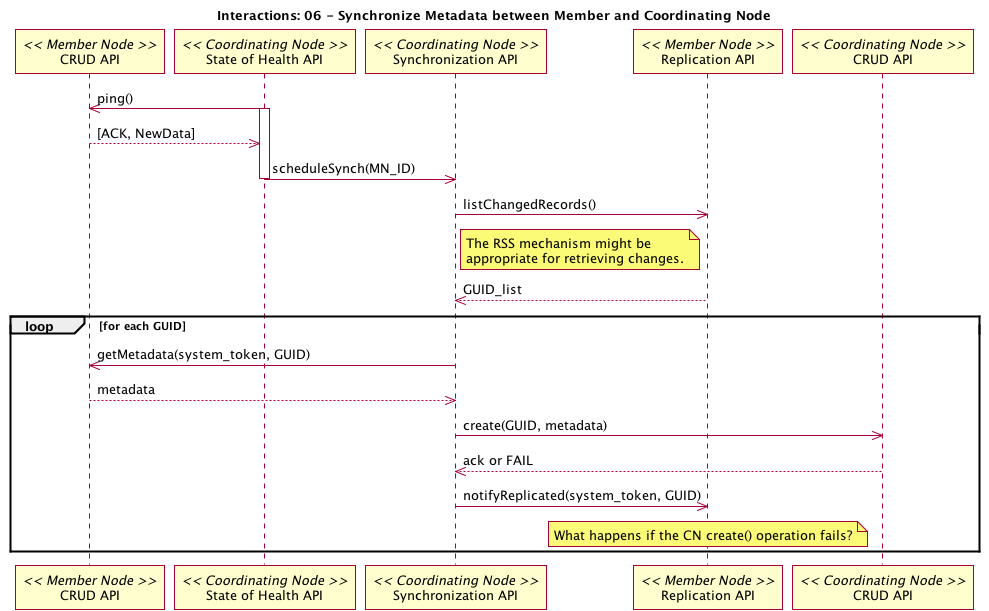

The diagram above was rendered by PlantUML. Its source (embedded in the PNG):
@startuml 06_interaction.png
title Interactions: 06 - Synchronize Metadata between Member and Coordinating Node
participant "CRUD API" as m_crud << Member Node >>
participant "State of Health API" as c_health << Coordinating Node >>
c_health -> m_crud: ping()
activate c_health
c_health <-- m_crud: [ACK, NewData]
participant "Synchronization API" as c_sync << Coordinating Node >>
c_health -> c_sync: scheduleSynch(MN_ID)
deactivate c_health
participant "Replication API" as m_rep << Member Node >>
c_sync -> m_rep: listChangedRecords()
note right of c_sync
c_sync <-- m_rep: GUID_list
loop for each GUID
c_sync -> m_crud: getMetadata(system_token, GUID)
c_sync <-- m_crud: metadata
participant "CRUD API" as c_crud << Coordinating Node >>
c_sync -> c_crud: create(GUID, metadata)
c_sync <-- c_crud: ack or FAIL
c_sync -> m_rep: notifyReplicated(system_token, GUID)
note over m_rep
end
@enduml